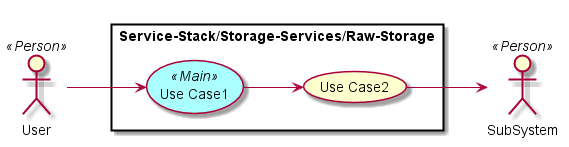

The diagram above was rendered by PlantUML. Its source (embedded in the PNG):
@startuml

left to right direction

skinparam usecase {
  BackgroudnColor #ffffaa
  BackgroundColor<<Main>> #aaffff
}
actor :User: <<Person>>
actor :SubSystem: <<Person>>


rectangle "Service-Stack/Storage-Services/Raw-Storage" {
UseCase UC1 <<Main>> as "Use Case1"
UseCase UC2  as "Use Case2"


User --> UC1
UC1 --> UC2
UC2 --> SubSystem
}

@enduml